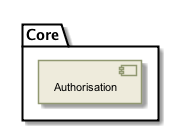

The diagram above was rendered by PlantUML. Its source (embedded in the PNG):
@startuml

skinparam backgroundColor #FFFFFF


skinparam sequence {

        ActorBorderColor #000000
   
        ArrowColor #919871 
        ArrowFontSize 8
        ArrowFontStyle plain
        ArrowFontName Arial
        
        LifeLineBorderColor #919871
        LifeLineBackgroundColor #EEEBDC

        ParticipantBorderColor #919871
        ParticipantBackgroundColor #EEEBDC
        ParticipantFontName Arial
        ParticipantFontSize 10
        ParticipantFontColor #000000

        ActorBackgroundColor #EEEBDC
        ActorFontColor #000000
        ActorFontSize 10
        ActorFontName Arial
         
}

skinparam class {

	ArrowFontColor #000000
	ArrowFontSize 10
	ArrowFontStyle plain
	ArrowFontName Arial
	
	AttributeFontColor #000000
	AttributeFontSize 10
	AttributeIconSize 11
	AttributeFontStyle plain
	AttributeFontName Arial

	FontColor #000000
	FontSize 11
	FontStyle plain
	FontName Arial

	StereotypeFontColor #000000
	StereotypeFontSize 10
	StereotypeFontStyle plain
	StereotypeFontName Arial

	BackgroundColor #EEEBDC
 	ArrowColor #919871
 	BorderColor #919871
 	
 }
 
skinparam component {
 
	FontSize 11 
 	BackgroundColor #EEEBDC
 	InterfaceBackgroundColor white
	InterfaceBorderColor black
 	BorderColor #919871
	ArrowColor black
 	ArrowFontColor #777777
 	FontName Arial
 	ArrowFontName Arial
	
	

}

skinparam package {
	FontColor black
	FontSize 11
	FontStyle plain
	FontName Arial
}

skinparam state {
	BackgroundColor #EEEBDC
	BorderColor #919871
	ArrowColor  black
	

	FontColor black
	FontSize 11
	FontStyle plain
	FontName Arial

	ArrowFontColor black
	ArrowFontSize 11
	ArrowFontStyle plain
	ArrowFontName Arial
	AttributeFontColor black
	AttributeFontSize 11
	AttributeFontStyle plain
	AttributeFontName Arial
	
}

skinparam activity {
	
	ArrowColor black
	BackgroundColor #EEEBDC
	BorderColor #919871
	StartColor black
	EndColor black
	BarColor #919871
	
	FontColor black
	FontSize 11
	FontStyle plain
	FontName Arial

	ArrowFontColor black
	ArrowFontSize 11
	ArrowFontStyle plain
	ArrowFontName Arial

}

skinparam usecase {
	
	BackgroundColor #EEEBDC
 	InterfaceBackgroundColor white
	InterfaceBorderColor black
 	BorderColor #919871
	ArrowColor black
	ActorBorderColor #919871
	ActorFontName Courier

}
skinparam backgroundColor #FFFFFF
skinparam componentStyle uml2
folder "Core" {
	[Authorisation] as group___authorisation [[../computational/components/group___authorisation.html]]
}

@enduml